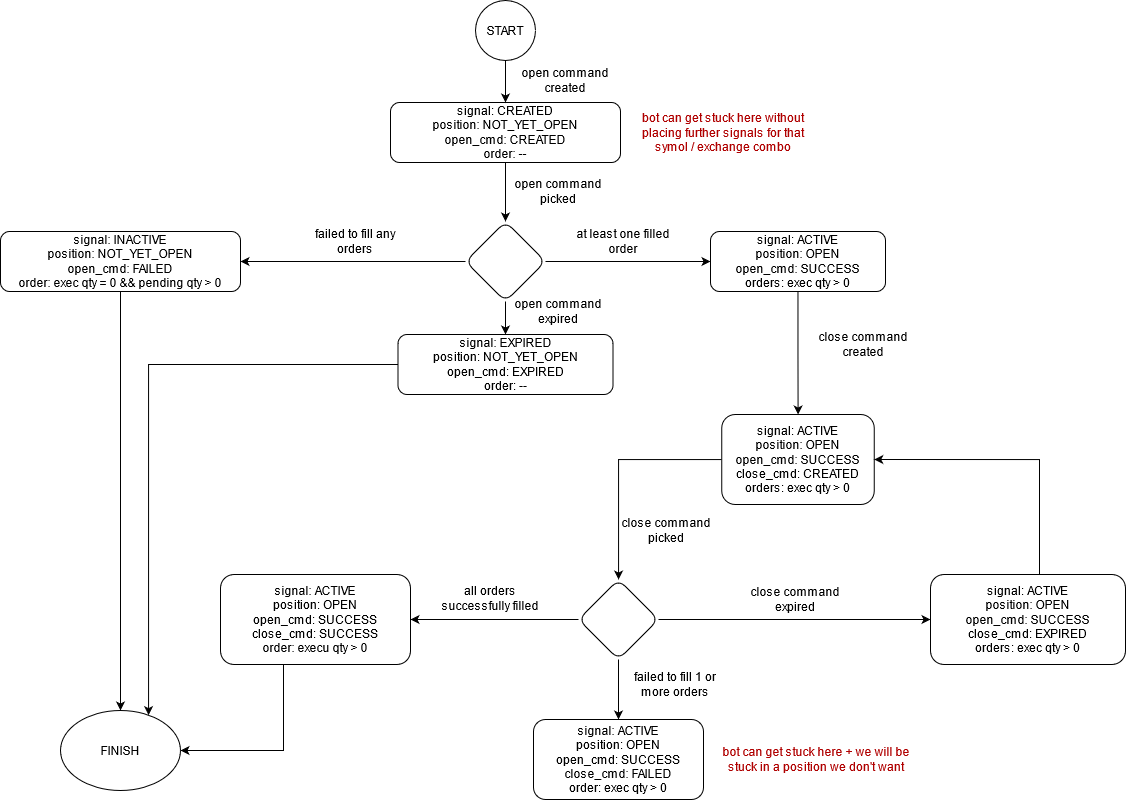

The diagram above was exported from draw.io. Its source (the exported page's mxGraphModel, read from the mxfile embedded in the PNG):
<mxGraphModel dx="1471" dy="684" grid="1" gridSize="10" guides="1" tooltips="1" connect="1" arrows="1" fold="1" page="1" pageScale="1" pageWidth="1169" pageHeight="827" math="0" shadow="0">
  <root>
    <mxCell id="WIyWlLk6GJQsqaUBKTNV-0" />
    <mxCell id="WIyWlLk6GJQsqaUBKTNV-1" parent="WIyWlLk6GJQsqaUBKTNV-0" />
    <mxCell id="L_LJKPoK4vLC7syYfOfD-7" value="" style="edgeStyle=orthogonalEdgeStyle;rounded=0;orthogonalLoop=1;jettySize=auto;html=1;" parent="WIyWlLk6GJQsqaUBKTNV-1" source="WIyWlLk6GJQsqaUBKTNV-3" target="L_LJKPoK4vLC7syYfOfD-6" edge="1">
      <mxGeometry relative="1" as="geometry" />
    </mxCell>
    <mxCell id="WIyWlLk6GJQsqaUBKTNV-3" value="signal: CREATED&lt;br&gt;position: NOT_YET_OPEN&lt;br&gt;open_cmd: CREATED&lt;br&gt;order: --" style="rounded=1;whiteSpace=wrap;html=1;fontSize=12;glass=0;strokeWidth=1;shadow=0;" parent="WIyWlLk6GJQsqaUBKTNV-1" vertex="1">
      <mxGeometry x="412" y="112" width="230" height="60" as="geometry" />
    </mxCell>
    <mxCell id="L_LJKPoK4vLC7syYfOfD-0" value="START" style="ellipse;whiteSpace=wrap;html=1;aspect=fixed;" parent="WIyWlLk6GJQsqaUBKTNV-1" vertex="1">
      <mxGeometry x="497" y="10" width="60" height="60" as="geometry" />
    </mxCell>
    <mxCell id="L_LJKPoK4vLC7syYfOfD-1" value="" style="endArrow=classic;html=1;exitX=0.5;exitY=1;exitDx=0;exitDy=0;" parent="WIyWlLk6GJQsqaUBKTNV-1" source="L_LJKPoK4vLC7syYfOfD-0" target="WIyWlLk6GJQsqaUBKTNV-3" edge="1">
      <mxGeometry width="50" height="50" relative="1" as="geometry">
        <mxPoint x="527" y="110" as="sourcePoint" />
        <mxPoint x="577" y="60" as="targetPoint" />
      </mxGeometry>
    </mxCell>
    <mxCell id="L_LJKPoK4vLC7syYfOfD-2" value="bot can get stuck here without placing further signals for that symol / exchange combo" style="text;html=1;strokeColor=none;fillColor=none;align=center;verticalAlign=middle;whiteSpace=wrap;rounded=0;fontColor=#B00000;" parent="WIyWlLk6GJQsqaUBKTNV-1" vertex="1">
      <mxGeometry x="650" y="132" width="190" height="20" as="geometry" />
    </mxCell>
    <mxCell id="L_LJKPoK4vLC7syYfOfD-9" value="" style="edgeStyle=orthogonalEdgeStyle;rounded=0;orthogonalLoop=1;jettySize=auto;html=1;" parent="WIyWlLk6GJQsqaUBKTNV-1" source="L_LJKPoK4vLC7syYfOfD-6" target="L_LJKPoK4vLC7syYfOfD-8" edge="1">
      <mxGeometry relative="1" as="geometry" />
    </mxCell>
    <mxCell id="L_LJKPoK4vLC7syYfOfD-12" value="" style="edgeStyle=orthogonalEdgeStyle;rounded=0;orthogonalLoop=1;jettySize=auto;html=1;" parent="WIyWlLk6GJQsqaUBKTNV-1" source="L_LJKPoK4vLC7syYfOfD-6" target="L_LJKPoK4vLC7syYfOfD-11" edge="1">
      <mxGeometry relative="1" as="geometry" />
    </mxCell>
    <mxCell id="L_LJKPoK4vLC7syYfOfD-15" value="" style="edgeStyle=orthogonalEdgeStyle;rounded=0;orthogonalLoop=1;jettySize=auto;html=1;" parent="WIyWlLk6GJQsqaUBKTNV-1" source="L_LJKPoK4vLC7syYfOfD-6" target="L_LJKPoK4vLC7syYfOfD-14" edge="1">
      <mxGeometry relative="1" as="geometry" />
    </mxCell>
    <mxCell id="L_LJKPoK4vLC7syYfOfD-6" value="" style="rhombus;whiteSpace=wrap;html=1;rounded=1;shadow=0;strokeWidth=1;glass=0;" parent="WIyWlLk6GJQsqaUBKTNV-1" vertex="1">
      <mxGeometry x="487" y="231" width="80" height="80" as="geometry" />
    </mxCell>
    <mxCell id="gP313GGplXtrCpqfoLj7-3" style="edgeStyle=orthogonalEdgeStyle;rounded=0;orthogonalLoop=1;jettySize=auto;html=1;exitX=0;exitY=0.5;exitDx=0;exitDy=0;fontColor=#FF9999;" edge="1" parent="WIyWlLk6GJQsqaUBKTNV-1" source="L_LJKPoK4vLC7syYfOfD-8" target="L_LJKPoK4vLC7syYfOfD-18">
      <mxGeometry relative="1" as="geometry">
        <Array as="points">
          <mxPoint x="170" y="374" />
        </Array>
      </mxGeometry>
    </mxCell>
    <mxCell id="L_LJKPoK4vLC7syYfOfD-8" value="&lt;span&gt;signal: EXPIRED&lt;/span&gt;&lt;br&gt;&lt;span&gt;position: NOT_YET_OPEN&lt;/span&gt;&lt;br&gt;&lt;span&gt;open_cmd: EXPIRED&lt;/span&gt;&lt;br&gt;&lt;span&gt;order: --&lt;/span&gt;" style="whiteSpace=wrap;html=1;rounded=1;shadow=0;strokeWidth=1;glass=0;" parent="WIyWlLk6GJQsqaUBKTNV-1" vertex="1">
      <mxGeometry x="419.5" y="344" width="215" height="60" as="geometry" />
    </mxCell>
    <mxCell id="L_LJKPoK4vLC7syYfOfD-10" value="open command expired" style="text;html=1;strokeColor=none;fillColor=none;align=center;verticalAlign=middle;whiteSpace=wrap;rounded=0;" parent="WIyWlLk6GJQsqaUBKTNV-1" vertex="1">
      <mxGeometry x="524.5" y="311" width="110" height="20" as="geometry" />
    </mxCell>
    <mxCell id="L_LJKPoK4vLC7syYfOfD-23" value="" style="edgeStyle=orthogonalEdgeStyle;rounded=0;orthogonalLoop=1;jettySize=auto;html=1;" parent="WIyWlLk6GJQsqaUBKTNV-1" source="L_LJKPoK4vLC7syYfOfD-11" target="L_LJKPoK4vLC7syYfOfD-22" edge="1">
      <mxGeometry relative="1" as="geometry" />
    </mxCell>
    <mxCell id="L_LJKPoK4vLC7syYfOfD-11" value="&lt;span&gt;signal: ACTIVE&lt;/span&gt;&lt;br&gt;&lt;span&gt;position: OPEN&lt;/span&gt;&lt;br&gt;&lt;span&gt;open_cmd: SUCCESS&lt;/span&gt;&lt;br&gt;&lt;span&gt;orders: exec qty &amp;gt; 0&lt;/span&gt;" style="whiteSpace=wrap;html=1;rounded=1;shadow=0;strokeWidth=1;glass=0;" parent="WIyWlLk6GJQsqaUBKTNV-1" vertex="1">
      <mxGeometry x="732" y="241" width="175" height="60" as="geometry" />
    </mxCell>
    <mxCell id="L_LJKPoK4vLC7syYfOfD-13" value="at least one filled order" style="text;html=1;strokeColor=none;fillColor=none;align=center;verticalAlign=middle;whiteSpace=wrap;rounded=0;" parent="WIyWlLk6GJQsqaUBKTNV-1" vertex="1">
      <mxGeometry x="590" y="241" width="110" height="20" as="geometry" />
    </mxCell>
    <mxCell id="L_LJKPoK4vLC7syYfOfD-19" value="" style="edgeStyle=orthogonalEdgeStyle;rounded=0;orthogonalLoop=1;jettySize=auto;html=1;" parent="WIyWlLk6GJQsqaUBKTNV-1" source="L_LJKPoK4vLC7syYfOfD-14" target="L_LJKPoK4vLC7syYfOfD-18" edge="1">
      <mxGeometry relative="1" as="geometry" />
    </mxCell>
    <mxCell id="L_LJKPoK4vLC7syYfOfD-14" value="&lt;span&gt;signal: INACTIVE&lt;/span&gt;&lt;br&gt;&lt;span&gt;position: NOT_YET_OPEN&lt;/span&gt;&lt;br&gt;&lt;span&gt;open_cmd: FAILED&lt;/span&gt;&lt;br&gt;&lt;span&gt;order: exec qty = 0 &amp;amp;&amp;amp; pending qty &amp;gt; 0&lt;/span&gt;" style="whiteSpace=wrap;html=1;rounded=1;shadow=0;strokeWidth=1;glass=0;" parent="WIyWlLk6GJQsqaUBKTNV-1" vertex="1">
      <mxGeometry x="22" y="241" width="240" height="60" as="geometry" />
    </mxCell>
    <mxCell id="L_LJKPoK4vLC7syYfOfD-16" value="failed to fill any orders" style="text;html=1;strokeColor=none;fillColor=none;align=center;verticalAlign=middle;whiteSpace=wrap;rounded=0;" parent="WIyWlLk6GJQsqaUBKTNV-1" vertex="1">
      <mxGeometry x="322" y="241" width="110" height="20" as="geometry" />
    </mxCell>
    <mxCell id="L_LJKPoK4vLC7syYfOfD-18" value="FINISH" style="ellipse;whiteSpace=wrap;html=1;rounded=1;shadow=0;strokeWidth=1;glass=0;" parent="WIyWlLk6GJQsqaUBKTNV-1" vertex="1">
      <mxGeometry x="82" y="720" width="120" height="80" as="geometry" />
    </mxCell>
    <mxCell id="L_LJKPoK4vLC7syYfOfD-26" value="" style="edgeStyle=orthogonalEdgeStyle;rounded=0;orthogonalLoop=1;jettySize=auto;html=1;" parent="WIyWlLk6GJQsqaUBKTNV-1" source="L_LJKPoK4vLC7syYfOfD-22" target="L_LJKPoK4vLC7syYfOfD-25" edge="1">
      <mxGeometry relative="1" as="geometry" />
    </mxCell>
    <mxCell id="L_LJKPoK4vLC7syYfOfD-22" value="&lt;span&gt;signal: ACTIVE&lt;/span&gt;&lt;br&gt;&lt;span&gt;position: OPEN&lt;br&gt;&lt;/span&gt;open_cmd: SUCCESS&lt;br&gt;&lt;span&gt;close_cmd: CREATED&lt;/span&gt;&lt;br&gt;&lt;span&gt;orders: exec qty &amp;gt; 0&lt;/span&gt;" style="whiteSpace=wrap;html=1;rounded=1;shadow=0;strokeWidth=1;glass=0;" parent="WIyWlLk6GJQsqaUBKTNV-1" vertex="1">
      <mxGeometry x="743.25" y="424" width="152.5" height="90" as="geometry" />
    </mxCell>
    <mxCell id="L_LJKPoK4vLC7syYfOfD-28" value="" style="edgeStyle=orthogonalEdgeStyle;rounded=0;orthogonalLoop=1;jettySize=auto;html=1;" parent="WIyWlLk6GJQsqaUBKTNV-1" source="L_LJKPoK4vLC7syYfOfD-25" target="L_LJKPoK4vLC7syYfOfD-27" edge="1">
      <mxGeometry relative="1" as="geometry" />
    </mxCell>
    <mxCell id="L_LJKPoK4vLC7syYfOfD-32" value="" style="edgeStyle=orthogonalEdgeStyle;rounded=0;orthogonalLoop=1;jettySize=auto;html=1;" parent="WIyWlLk6GJQsqaUBKTNV-1" source="L_LJKPoK4vLC7syYfOfD-25" target="L_LJKPoK4vLC7syYfOfD-31" edge="1">
      <mxGeometry relative="1" as="geometry" />
    </mxCell>
    <mxCell id="L_LJKPoK4vLC7syYfOfD-34" value="" style="edgeStyle=orthogonalEdgeStyle;rounded=0;orthogonalLoop=1;jettySize=auto;html=1;" parent="WIyWlLk6GJQsqaUBKTNV-1" source="L_LJKPoK4vLC7syYfOfD-25" target="L_LJKPoK4vLC7syYfOfD-33" edge="1">
      <mxGeometry relative="1" as="geometry" />
    </mxCell>
    <mxCell id="L_LJKPoK4vLC7syYfOfD-25" value="" style="rhombus;whiteSpace=wrap;html=1;rounded=1;shadow=0;strokeWidth=1;glass=0;" parent="WIyWlLk6GJQsqaUBKTNV-1" vertex="1">
      <mxGeometry x="600" y="589" width="80" height="80" as="geometry" />
    </mxCell>
    <mxCell id="gP313GGplXtrCpqfoLj7-2" style="edgeStyle=orthogonalEdgeStyle;rounded=0;orthogonalLoop=1;jettySize=auto;html=1;exitX=0.5;exitY=1;exitDx=0;exitDy=0;entryX=1;entryY=0.5;entryDx=0;entryDy=0;fontColor=#FF9999;" edge="1" parent="WIyWlLk6GJQsqaUBKTNV-1" source="L_LJKPoK4vLC7syYfOfD-27" target="L_LJKPoK4vLC7syYfOfD-18">
      <mxGeometry relative="1" as="geometry">
        <Array as="points">
          <mxPoint x="305" y="760" />
        </Array>
      </mxGeometry>
    </mxCell>
    <mxCell id="L_LJKPoK4vLC7syYfOfD-27" value="&lt;span&gt;signal: ACTIVE&lt;/span&gt;&lt;br&gt;&lt;span&gt;position: OPEN&lt;/span&gt;&lt;br&gt;&lt;div&gt;&lt;span&gt;open_cmd: SUCCESS&lt;/span&gt;&lt;/div&gt;&lt;div&gt;&lt;span&gt;close_cmd: SUCCESS&lt;br&gt;&lt;/span&gt;&lt;/div&gt;&lt;span&gt;order: execu qty &amp;gt; 0&lt;br&gt;&lt;/span&gt;" style="whiteSpace=wrap;html=1;rounded=1;shadow=0;strokeWidth=1;glass=0;" parent="WIyWlLk6GJQsqaUBKTNV-1" vertex="1">
      <mxGeometry x="242" y="584" width="190" height="90" as="geometry" />
    </mxCell>
    <mxCell id="L_LJKPoK4vLC7syYfOfD-29" value="close command created" style="text;html=1;strokeColor=none;fillColor=none;align=center;verticalAlign=middle;whiteSpace=wrap;rounded=0;" parent="WIyWlLk6GJQsqaUBKTNV-1" vertex="1">
      <mxGeometry x="830" y="344" width="110" height="20" as="geometry" />
    </mxCell>
    <mxCell id="L_LJKPoK4vLC7syYfOfD-30" value="close command picked" style="text;html=1;strokeColor=none;fillColor=none;align=center;verticalAlign=middle;whiteSpace=wrap;rounded=0;" parent="WIyWlLk6GJQsqaUBKTNV-1" vertex="1">
      <mxGeometry x="633.25" y="530" width="110" height="20" as="geometry" />
    </mxCell>
    <mxCell id="L_LJKPoK4vLC7syYfOfD-39" style="edgeStyle=orthogonalEdgeStyle;rounded=0;orthogonalLoop=1;jettySize=auto;html=1;entryX=1;entryY=0.5;entryDx=0;entryDy=0;exitX=0.5;exitY=0;exitDx=0;exitDy=0;" parent="WIyWlLk6GJQsqaUBKTNV-1" source="L_LJKPoK4vLC7syYfOfD-31" target="L_LJKPoK4vLC7syYfOfD-22" edge="1">
      <mxGeometry relative="1" as="geometry">
        <Array as="points">
          <mxPoint x="1061" y="469" />
        </Array>
      </mxGeometry>
    </mxCell>
    <mxCell id="L_LJKPoK4vLC7syYfOfD-31" value="&lt;span&gt;signal: ACTIVE&lt;/span&gt;&lt;br&gt;&lt;span&gt;position: OPEN&lt;br&gt;&lt;/span&gt;&lt;span&gt;open_cmd: SUCCESS&lt;/span&gt;&lt;br&gt;&lt;span&gt;close_cmd: EXPIRED&lt;/span&gt;&lt;br&gt;&lt;span&gt;orders: exec qty &amp;gt; 0&lt;/span&gt;" style="whiteSpace=wrap;html=1;rounded=1;shadow=0;strokeWidth=1;glass=0;" parent="WIyWlLk6GJQsqaUBKTNV-1" vertex="1">
      <mxGeometry x="952" y="584" width="195" height="90" as="geometry" />
    </mxCell>
    <mxCell id="L_LJKPoK4vLC7syYfOfD-33" value="&lt;span&gt;signal: ACTIVE&lt;/span&gt;&lt;br&gt;&lt;span&gt;position: OPEN&lt;/span&gt;&lt;br&gt;&lt;div&gt;&lt;span&gt;open_cmd: SUCCESS&lt;/span&gt;&lt;/div&gt;&lt;div&gt;&lt;span&gt;close_cmd: FAILED&lt;br&gt;&lt;/span&gt;&lt;/div&gt;&lt;span&gt;order: exec qty &amp;gt; 0&lt;br&gt;&lt;/span&gt;" style="whiteSpace=wrap;html=1;rounded=1;shadow=0;strokeWidth=1;glass=0;" parent="WIyWlLk6GJQsqaUBKTNV-1" vertex="1">
      <mxGeometry x="555" y="729" width="170" height="80" as="geometry" />
    </mxCell>
    <mxCell id="L_LJKPoK4vLC7syYfOfD-35" value="open command picked" style="text;html=1;strokeColor=none;fillColor=none;align=center;verticalAlign=middle;whiteSpace=wrap;rounded=0;" parent="WIyWlLk6GJQsqaUBKTNV-1" vertex="1">
      <mxGeometry x="524.5" y="191" width="110" height="20" as="geometry" />
    </mxCell>
    <mxCell id="L_LJKPoK4vLC7syYfOfD-36" value="all orders successfully filled" style="text;html=1;strokeColor=none;fillColor=none;align=center;verticalAlign=middle;whiteSpace=wrap;rounded=0;" parent="WIyWlLk6GJQsqaUBKTNV-1" vertex="1">
      <mxGeometry x="457" y="598" width="110" height="20" as="geometry" />
    </mxCell>
    <mxCell id="L_LJKPoK4vLC7syYfOfD-37" value="close command expired" style="text;html=1;strokeColor=none;fillColor=none;align=center;verticalAlign=middle;whiteSpace=wrap;rounded=0;" parent="WIyWlLk6GJQsqaUBKTNV-1" vertex="1">
      <mxGeometry x="762" y="599" width="110" height="20" as="geometry" />
    </mxCell>
    <mxCell id="L_LJKPoK4vLC7syYfOfD-38" value="failed to fill 1 or more orders" style="text;html=1;strokeColor=none;fillColor=none;align=center;verticalAlign=middle;whiteSpace=wrap;rounded=0;" parent="WIyWlLk6GJQsqaUBKTNV-1" vertex="1">
      <mxGeometry x="642" y="684" width="110" height="20" as="geometry" />
    </mxCell>
    <mxCell id="gP313GGplXtrCpqfoLj7-4" value="open command created" style="text;html=1;strokeColor=none;fillColor=none;align=center;verticalAlign=middle;whiteSpace=wrap;rounded=0;" vertex="1" parent="WIyWlLk6GJQsqaUBKTNV-1">
      <mxGeometry x="532" y="80" width="110" height="20" as="geometry" />
    </mxCell>
    <mxCell id="gP313GGplXtrCpqfoLj7-5" value="bot can get stuck here + we will be stuck in a position we don't want" style="text;html=1;strokeColor=none;fillColor=none;align=center;verticalAlign=middle;whiteSpace=wrap;rounded=0;fontColor=#B00000;" vertex="1" parent="WIyWlLk6GJQsqaUBKTNV-1">
      <mxGeometry x="743.25" y="759" width="190" height="20" as="geometry" />
    </mxCell>
  </root>
</mxGraphModel>